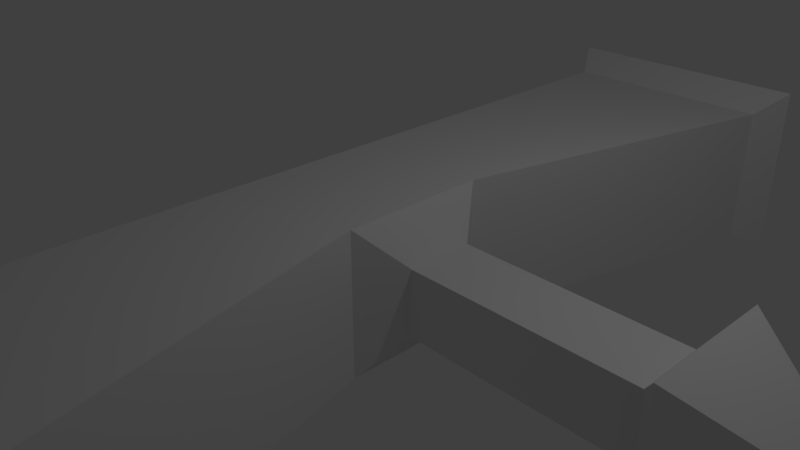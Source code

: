 # Source: Legionaire.blend  (saved by Blender 2.78.0; exported with 4.5.12 LTS)
import bpy
from mathutils import Matrix  # noqa: F401  (used for matrix-valued properties, if any)

bpy.ops.wm.read_factory_settings(use_empty=True)
scene = bpy.context.scene
scene.name = 'Scene'

# ---- collections
col_collection_1 = bpy.data.collections.new('Collection 1'); scene.collection.children.link(col_collection_1)

# ---- materials (node trees are filled in below, after node groups)
mat_material = bpy.data.materials.new('Material')
mat_material.alpha_threshold = 0.0
mat_material.use_transparent_shadow = False
mat_material.roughness = 0.5
mat_material.line_color = (0.0, 0.0, 0.0, 1.0)

# ---- material node trees

# ---- world
world_world = bpy.data.worlds.new('World'); scene.world = world_world
world_world.color = (0.05088, 0.05088, 0.05088)
world_world.use_sun_shadow = False
world_world.sun_shadow_jitter_overblur = 0.0
world_world.cycles.sampling_method = 'MANUAL'

# ---- cameras
cam_camera = bpy.data.cameras.new('Camera')
cam_camera.clip_end = 100.0
cam_camera.lens = 35.0
cam_camera.sensor_width = 32.0
cam_camera.sensor_height = 18.0
cam_camera.ortho_scale = 7.314
cam_camera.dof.focus_distance = 0.0
cam_camera.dof.aperture_fstop = 128.0

# ---- lights
light_lamp = bpy.data.lights.new('Lamp', 'POINT')
light_lamp.transmission_factor = 0.0
light_lamp.cutoff_distance = 30.0
light_lamp.energy = 100.0
light_lamp.shadow_buffer_clip_start = 1.001
light_lamp.shadow_soft_size = 0.1
light_lamp.shadow_maximum_resolution = 0.006
light_lamp.use_absolute_resolution = True

# ---- meshes
me_cube = bpy.data.meshes.new('Cube')
me_cube.from_pydata([(1.263, 0.4596, -0.4596), (1.263, -0.4596, -0.4596), (-1.0, -1.0, -1.0), (-1.0, 1.0, -1.0), (1.263, 0.4596, 0.4596), (1.263, -0.4596, 0.4596), (-1.0, -1.0, 1.0), (-1.0, 1.0, 1.0), (2.031, -5.85, -1.0), (2.031, -5.85, 1.0), (-1.0, -5.85, 1.0), (-1.0, -5.85, -1.0), (2.051, 5.85, 1.0), (2.051, 5.85, -1.0), (-1.0, 5.85, -1.0), (-1.0, 5.85, 1.0), (2.319, -6.35, -1.24), (2.319, -6.35, 1.277), (-1.302, -6.35, 1.277), (-1.302, -6.35, -1.24), (2.34, 6.35, 1.277), (2.34, 6.35, -1.24), (-1.302, 6.35, -1.24), (-1.302, 6.35, 1.277), (2.031, -6.74, -1.0), (2.031, -6.74, 1.0), (-1.0, -6.74, 1.0), (-1.0, -6.74, -1.0), (2.051, 6.74, 1.0), (2.051, 6.74, -1.0), (-1.0, 6.74, -1.0), (-1.0, 6.74, 1.0), (0.8417, 1.0, -1.0), (0.8417, -1.0, -1.0), (0.8417, 1.0, 1.0), (0.8417, -1.0, 1.0), (4.301, 0.4596, -0.4596), (4.301, -0.4596, -0.4596), (4.301, 0.4596, 0.4596), (4.301, -0.4596, 0.4596), (4.594, 0.9577, -0.9084), (4.594, -0.8637, -0.9084), (4.594, 0.9577, 0.8946), (4.594, -0.8637, 0.8946), (6.219, 0.0814, -0.07092), (6.219, -0.1129, -0.05285), (6.219, 0.0901, 0.05623), (6.219, -0.1187, 0.06786)], [], [(32, 33, 2, 3), (34, 7, 6, 35), (4, 5, 39, 38), (2, 6, 7, 3), (35, 9, 8, 33), (6, 10, 9, 35), (2, 11, 10, 6), (33, 8, 11, 2), (32, 13, 12, 34), (3, 14, 13, 32), (7, 15, 14, 3), (34, 12, 15, 7), (9, 17, 16, 8), (10, 18, 17, 9), (11, 19, 18, 10), (8, 16, 19, 11), (13, 21, 20, 12), (14, 22, 21, 13), (15, 23, 22, 14), (12, 20, 23, 15), (24, 25, 26, 27), (17, 25, 24, 16), (18, 26, 25, 17), (19, 27, 26, 18), (16, 24, 27, 19), (28, 29, 30, 31), (21, 29, 28, 20), (22, 30, 29, 21), (23, 31, 30, 22), (20, 28, 31, 23), (0, 1, 33, 32), (4, 0, 32, 34), (1, 5, 35, 33), (5, 4, 34, 35), (36, 38, 42, 40), (0, 4, 38, 36), (5, 1, 37, 39), (1, 0, 36, 37), (43, 41, 45, 47), (39, 37, 41, 43), (37, 36, 40, 41), (38, 39, 43, 42), (44, 46, 47, 45), (41, 40, 44, 45), (42, 43, 47, 46), (40, 42, 46, 44)])
me_cube.materials.append(mat_material)
me_cube.use_remesh_preserve_volume = False
me_cube.use_remesh_preserve_attributes = False
me_cube.use_mirror_vertex_groups = False
me_cube.update()

# ---- objects
ob_cube = bpy.data.objects.new('Cube', me_cube)
ob_lamp = bpy.data.objects.new('Lamp', light_lamp)
ob_camera = bpy.data.objects.new('Camera', cam_camera)

# ---- transforms, parenting, visibility, modifiers, constraints
ob_cube.location = (0.0, 0.0, 0.0)
ob_cube.lock_rotations_4d = False
ob_cube.empty_display_type = 'ARROWS'
ob_cube.lineart.crease_threshold = 0.0
ob_lamp.location = (4.076, 1.005, 5.904)
ob_lamp.rotation_euler = (0.6503, 0.05522, 1.866)
ob_lamp.lock_rotations_4d = False
ob_lamp.empty_display_type = 'ARROWS'
ob_lamp.color = (0.0, 0.0, 0.0, 0.0)
ob_lamp.lineart.crease_threshold = 0.0
ob_camera.location = (7.481, -6.508, 5.344)
ob_camera.rotation_euler = (1.109, 0.0, 0.8149)
ob_camera.lock_rotations_4d = False
ob_camera.empty_display_type = 'ARROWS'
ob_camera.color = (0.0, 0.0, 0.0, 0.0)
ob_camera.display_type = 'WIRE'
ob_camera.lineart.crease_threshold = 0.0

# ---- collection membership
col_collection_1.objects.link(ob_cube)
col_collection_1.objects.link(ob_lamp)
col_collection_1.objects.link(ob_camera)

# ---- scene / render settings (as saved in the file)
scene.camera = ob_camera
scene.frame_start = 1; scene.frame_end = 250; scene.frame_set(1)
scene.render.engine = 'BLENDER_EEVEE_NEXT'
scene.render.resolution_percentage = 50
scene.render.dither_intensity = 0.0
scene.cycles.use_denoising = False
scene.cycles.samples = 128
scene.cycles.sampling_pattern = 'TABULATED_SOBOL'
scene.cycles.light_sampling_threshold = 0.0
scene.cycles.use_adaptive_sampling = False
scene.cycles.use_light_tree = False
scene.cycles.blur_glossy = 0.0
scene.cycles.sample_clamp_indirect = 0.0
scene.view_settings.view_transform = 'Standard'
bpy.context.view_layer.update()
